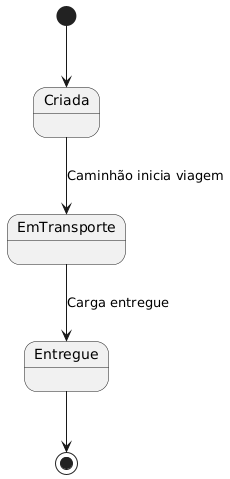

The diagram above was rendered by PlantUML. Its source (embedded in the PNG):
@startuml
[*] --> Criada
Criada --> EmTransporte : Caminhão inicia viagem
EmTransporte --> Entregue : Carga entregue
Entregue --> [*]
@enduml